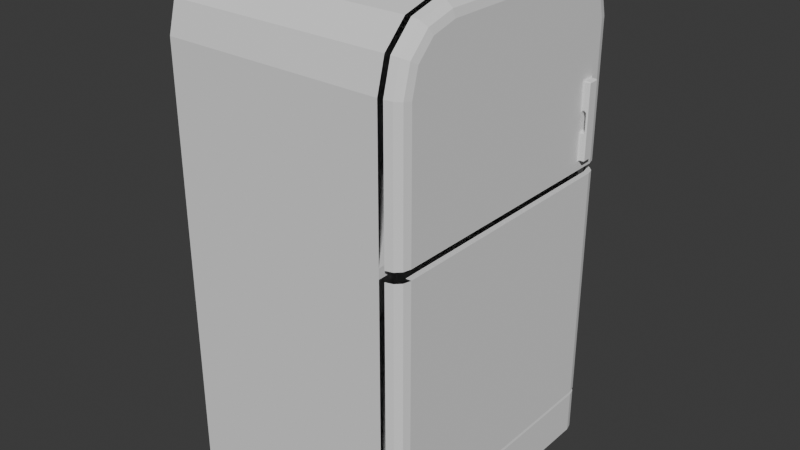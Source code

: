# Source: fridge.blend  (saved by Blender 4.2.66; exported with 4.5.12 LTS)
import bpy
from mathutils import Matrix  # noqa: F401  (used for matrix-valued properties, if any)

bpy.ops.wm.read_factory_settings(use_empty=True)
scene = bpy.context.scene
scene.name = 'Scene'

# ---- collections
col_collection = bpy.data.collections.new('Collection'); scene.collection.children.link(col_collection)

# ---- world
world_world = bpy.data.worlds.new('World'); scene.world = world_world
world_world.use_nodes = True; world_world.node_tree.nodes.clear()
_N = world_world.node_tree.nodes; _L = world_world.node_tree.links
n0 = _N.new('ShaderNodeOutputWorld'); n0.name = 'World Output'; n0.location = (300, 300)
n1 = _N.new('ShaderNodeBackground'); n1.name = 'Background'; n1.location = (10, 300)
n1.inputs[0].default_value = (0.05088, 0.05088, 0.05088, 1.0)
_L.new(n1.outputs[0], n0.inputs[0])
n0.is_active_output = True
world_world.color = (0.05088, 0.05088, 0.05088)
world_world.sun_shadow_jitter_overblur = 0.0

# ---- meshes
me_cube_001 = bpy.data.meshes.new('Cube.001')
me_cube_001.from_pydata([(0.0, 1.25, -2.211), (-0.872, 0.0, -2.211), (-0.872, 1.25, -2.211), (-0.872, -1.25, -2.211), (1.25, 0.0, -2.211), (0.0, -1.25, -2.211), (0.0, 0.0, -2.211), (1.25, 1.124, -2.211), (1.187, 1.233, -2.211), (1.233, 1.187, -2.211), (1.25, -1.124, -2.211), (1.124, -1.25, -2.211), (1.233, -1.187, -2.211), (1.187, -1.233, -2.211), (1.076, -1.25, -1.25), (1.076, -1.25, 0.02363), (1.076, -1.25, 1.25), (1.076, -1.25, 1.615), (1.076, 1.25, -1.25), (1.076, 1.25, 1.25), (1.076, 1.25, 0.02363), (1.076, 0.7168, 2.148), (1.076, -1.179, 1.881), (1.076, 1.179, 1.881), (-0.872, -1.25, 0.3328), (-0.872, 1.25, 0.3328), (0.0, -1.25, 0.3328), (0.0, 1.25, 0.3328), (-0.872, 0.0, 0.3328), (1.076, 1.25, 0.3328), (1.076, -1.25, 0.3328), (-0.872, -1.25, 0.4196), (-0.872, 1.25, 0.4196), (0.0, -1.25, 0.4196), (0.0, 1.25, 0.4196), (-0.872, 0.0, 0.4196), (1.076, 1.25, 0.4196), (1.124, 1.25, -2.211), (1.076, -1.25, -2.211), (1.076, 1.25, 1.615), (1.076, -0.7168, 2.148), (1.076, -0.9834, 2.076), (1.076, 1.25, -2.211), (1.076, 0.0, 2.148), (1.076, 0.9834, 2.076), (1.076, -1.25, 0.4196), (0.9638, -1.25, -2.211), (0.9638, 1.25, 0.3328), (0.9638, -1.25, 0.3328), (0.9638, 1.25, 0.4196), (0.9638, 1.25, -2.211), (0.9638, -1.25, 0.4196), (0.0, 0.0, 0.4196), (0.9638, 0.0, 0.3328), (0.9638, 0.0, 0.4196), (1.076, 0.0, 0.4196), (1.076, 0.0, 0.3328), (0.0, 0.0, 0.3328), (-0.872, 0.0, -1.824), (0.0, -1.25, -1.824), (-0.872, -1.25, -1.824), (-0.872, 1.25, -1.824), (0.0, 1.25, -1.824), (1.076, -1.25, -1.824), (1.076, 1.25, -1.824), (0.9638, 1.25, -1.824), (0.9638, -1.25, -1.824), (1.25, 0.0, -1.824), (1.233, 1.187, -1.824), (1.25, -1.124, -1.824), (1.187, -1.233, -1.824), (1.25, 1.124, -1.824), (1.187, 1.233, -1.824), (1.124, -1.25, -1.824), (1.233, -1.187, -1.824), (1.124, 1.25, -1.824), (0.0, 0.0, -1.824), (-0.872, 0.0, -1.25), (-0.872, -1.25, -1.25), (-0.872, -1.25, 0.4196), (-0.872, -1.25, 1.25), (-0.872, 0.0, 1.25), (-0.872, 1.25, 1.25), (0.0, 1.25, -1.25), (-0.872, 1.25, -1.25), (0.0, -1.25, 1.25), (-0.872, 1.25, 0.3328), (-0.872, 1.25, 0.02363), (0.0, 1.25, 1.25), (0.0, -1.25, -1.25), (-0.872, 0.0, 2.148), (0.0, -1.25, -1.824), (-0.872, 1.25, -1.824), (0.0, -1.25, 0.02363), (-0.872, -1.25, 0.02363), (0.0, -1.25, 0.3328), (0.0, 1.25, 0.02363), (0.0, 1.25, 0.3328), (-0.872, 0.0, 0.02363), (-0.872, 0.0, 0.3328), (0.0, 0.0, 2.148), (0.0, 0.9834, 2.076), (0.0, 0.7168, 2.148), (0.0, 1.179, 1.881), (0.0, 1.25, 1.615), (0.0, -0.9834, 2.076), (0.0, -0.7168, 2.148), (-0.872, -0.7168, 2.148), (-0.872, -0.9834, 2.076), (0.0, -1.179, 1.881), (-0.872, -1.179, 1.881), (0.0, -1.25, 1.615), (-0.872, -1.25, 1.615), (-0.872, 0.9834, 2.076), (-0.872, 0.7168, 2.148), (-0.872, 1.179, 1.881), (-0.872, 1.25, 1.615), (0.9638, -1.25, 1.25), (0.9638, -1.25, 1.615), (0.9638, 1.25, -1.25), (0.9638, 1.25, 1.25), (0.9638, 1.25, 0.02363), (0.9638, 0.7168, 2.148), (0.9638, -1.179, 1.881), (0.9638, 0.9834, 2.076), (0.9638, -1.25, -1.25), (1.076, -1.25, -1.25), (0.9638, -1.25, 0.02363), (1.076, -1.25, 0.02363), (0.9638, 1.179, 1.881), (1.076, 1.179, 1.881), (1.076, 1.25, 0.02363), (1.076, 1.25, -1.25), (1.076, -1.179, 1.881), (1.076, -1.25, 1.615), (1.076, -1.25, 1.25), (1.076, 1.25, 0.3328), (1.076, -1.25, 0.3328), (-0.872, -1.25, 0.3328), (0.9638, 1.25, 0.3328), (0.9638, -1.25, 0.3328), (-0.872, 1.25, 0.4196), (0.0, -1.25, 0.4196), (0.0, 1.25, 0.4196), (-0.872, 0.0, 0.4196), (1.076, 1.25, 1.25), (1.076, 1.25, 0.4196), (0.9638, 1.25, 0.4196), (1.076, -0.7168, 2.148), (1.076, -0.9834, 2.076), (1.076, 0.0, 2.148), (0.9638, 0.0, 2.148), (0.9638, 1.25, 1.615), (1.076, 1.25, 1.615), (0.9638, -0.7168, 2.148), (0.9638, -0.9834, 2.076), (1.076, 0.7168, 2.148), (1.076, -1.25, 0.4196), (0.9638, -1.25, 0.4196), (1.076, 0.9834, 2.076), (-0.872, 0.0, -1.824), (-0.872, -1.25, -1.824), (0.0, 1.25, -1.824), (1.076, -1.25, -1.824), (1.076, 1.25, -1.824), (0.9638, 1.25, -1.824), (0.9638, -1.25, -1.824)], [], [(60, 58, 1, 3), (59, 60, 3, 5), (61, 62, 0, 2), (6, 0, 50, 42, 37, 8, 9, 7, 4), (1, 6, 5, 3), (2, 0, 6, 1), (6, 4, 10, 12, 13, 11, 38, 46, 5), (64, 65, 165, 164), (58, 61, 2, 1), (66, 59, 5, 46), (34, 32, 141, 143), (47, 29, 136, 139), (65, 62, 162, 165), (35, 31, 79, 144), (65, 64, 42, 50), (66, 63, 163, 166), (36, 49, 147, 146), (19, 36, 146, 145), (49, 34, 143, 147), (44, 23, 130, 159), (18, 64, 164, 132), (30, 48, 140, 137), (63, 14, 126, 163), (27, 47, 139, 97), (33, 51, 158, 142), (40, 43, 150, 148), (47, 49, 36, 29), (24, 31, 35, 28), (25, 32, 34, 27), (26, 33, 31, 24), (48, 51, 33, 26), (28, 35, 32, 25), (15, 30, 137, 128), (45, 16, 135, 157), (14, 63, 38), (30, 45, 51, 48), (27, 34, 49, 47), (58, 60, 161, 160), (41, 40, 148, 149), (29, 20, 131, 136), (28, 25, 86, 99), (60, 59, 91, 161), (16, 17, 134, 135), (43, 21, 156, 150), (62, 65, 50, 0), (48, 26, 95, 140), (62, 61, 92, 162), (63, 66, 46, 38), (17, 22, 133, 134), (21, 44, 159, 156), (23, 39, 153, 130), (26, 24, 138, 95), (61, 58, 160, 92), (32, 35, 144, 141), (18, 20, 131, 132), (53, 47, 29, 56), (56, 55, 45, 30), (54, 51, 45, 55), (54, 49, 34, 52), (51, 54, 52, 33), (49, 54, 55, 36), (29, 36, 55, 56), (48, 53, 56, 30), (32, 35, 52, 34), (31, 33, 52, 35), (57, 27, 47, 53), (53, 48, 26, 57), (26, 24, 28, 57), (28, 25, 27, 57), (51, 45, 157, 158), (22, 41, 149, 133), (25, 27, 97, 86), (59, 66, 166, 91), (31, 33, 142, 79), (15, 14, 126, 128), (39, 19, 145, 153), (24, 28, 99, 138), (10, 4, 67, 69), (7, 9, 68, 71), (11, 13, 70, 73), (12, 10, 69, 74), (4, 7, 71, 67), (8, 37, 75, 72), (9, 8, 72, 68), (13, 12, 74, 70), (73, 63, 38, 11), (37, 42, 64, 75), (59, 66, 63, 73, 70, 74, 69, 67, 76), (64, 65, 62, 76, 67, 71, 68, 72, 75), (61, 62, 76, 58), (60, 58, 76, 59), (144, 81, 82, 141), (158, 117, 85, 142), (142, 85, 80, 79), (151, 100, 106, 154), (100, 90, 107, 106), (102, 114, 90, 100), (141, 82, 88, 143), (79, 80, 81, 144), (88, 82, 116, 104), (80, 85, 111, 112), (154, 106, 105, 155), (122, 102, 100, 151), (82, 81, 90, 114, 113, 115, 116), (106, 107, 108, 105), (105, 108, 110, 109), (109, 110, 112, 111), (114, 102, 101, 113), (113, 101, 103, 115), (115, 103, 104, 116), (123, 109, 111, 118), (155, 105, 109, 123), (81, 80, 112, 110, 108, 107, 90), (120, 88, 104, 152), (119, 121, 96, 83), (78, 94, 93, 89), (125, 127, 128, 126), (83, 96, 87, 84), (129, 130, 153, 152), (122, 156, 159, 124), (124, 159, 130, 129), (117, 135, 134, 118), (147, 120, 145, 146), (121, 139, 136, 131), (94, 138, 99, 98), (87, 86, 97, 96), (93, 95, 138, 94), (127, 140, 95, 93), (98, 99, 86, 87), (77, 78, 94, 98), (84, 77, 98, 87), (128, 137, 140, 127), (96, 97, 139, 121), (143, 88, 120, 147), (85, 117, 118, 111), (101, 124, 129, 103), (102, 122, 124, 101), (103, 129, 152, 104), (89, 93, 127, 125), (132, 131, 121, 119), (145, 120, 152, 153), (149, 155, 123, 133), (133, 123, 118, 134), (156, 122, 151, 150), (148, 154, 155, 149), (150, 151, 154, 148), (157, 135, 117, 158), (126, 125, 166, 163), (83, 119, 165, 162), (119, 132, 164, 165), (125, 89, 91, 166), (77, 84, 92, 160), (84, 83, 162, 92), (89, 78, 161, 91), (78, 77, 160, 161)])
_uv = me_cube_001.uv_layers.new(name='UVMap')
_uv.uv.foreach_set('vector', [0.375, 0.0, 0.375, 0.125, 0.375, 0.125, 0.375, 0.0, 0.375, 0.875, 0.375, 1.0, 0.375, 1.0, 0.375, 0.875, 0.375, 0.25, 0.375, 0.375, 0.375, 0.375, 0.375, 0.25, 0.25, 0.625, 0.25, 0.5, 0.375, 0.4714, 0.375, 0.4826, 0.0, 0.0, 0.0, 0.0, 0.0, 0.0, 0.0, 0.0, 0.375, 0.625, 0.125, 0.625, 0.25, 0.625, 0.25, 0.75, 0.125, 0.75, 0.125, 0.5, 0.25, 0.5, 0.25, 0.625, 0.125, 0.625, 0.25, 0.625, 0.375, 0.625, 0.375, 0.7374, 0.3733, 0.7437, 0.3687, 0.7483, 0.3624, 0.75, 0.3576, 0.75, 0.3464, 0.75, 0.25, 0.75, 0.375, 0.4826, 0.375, 0.4714, 0.375, 0.4714, 0.375, 0.4826, 0.375, 0.125, 0.375, 0.25, 0.375, 0.25, 0.375, 0.125, 0.375, 0.7786, 0.375, 0.875, 0.375, 0.875, 0.375, 0.7786, 0.5404, 0.375, 0.5404, 0.25, 0.5404, 0.25, 0.5404, 0.375, 0.5315, 0.4714, 0.5315, 0.4826, 0.5315, 0.4826, 0.5315, 0.4714, 0.375, 0.4714, 0.375, 0.375, 0.375, 0.375, 0.375, 0.4714, 0.5404, 0.125, 0.5404, 0.0, 0.5404, 0.0, 0.5404, 0.125, 0.375, 0.4714, 0.375, 0.4826, 0.375, 0.4826, 0.375, 0.4714, 0.375, 0.7786, 0.375, 0.7674, 0.375, 0.7674, 0.375, 0.7786, 0.5404, 0.4826, 0.5404, 0.4714, 0.5404, 0.4714, 0.5404, 0.4826, 0.0, 0.0, 0.0, 0.0, 0.0, 0.0, 0.0, 0.0, 0.5404, 0.4714, 0.5404, 0.375, 0.5404, 0.375, 0.5404, 0.4714, 0.0, 0.0, 0.0, 0.0, 0.0, 0.0, 0.0, 0.0, 0.0, 0.0, 0.0, 0.0, 0.0, 0.0, 0.0, 0.0, 0.5315, 0.7674, 0.5315, 0.7786, 0.5315, 0.7786, 0.5315, 0.7674, 0.375, 0.7674, 0.375, 0.7674, 0.375, 0.7674, 0.375, 0.7674, 0.5315, 0.375, 0.5315, 0.4714, 0.5315, 0.4714, 0.5315, 0.375, 0.5404, 0.875, 0.5404, 0.7786, 0.5404, 0.7786, 0.5404, 0.875, 0.0, 0.0, 0.0, 0.0, 0.0, 0.0, 0.0, 0.0, 0.5315, 0.4714, 0.5404, 0.4714, 0.5404, 0.4826, 0.5315, 0.4826, 0.5315, 0.0, 0.5404, 0.0, 0.5404, 0.125, 0.5315, 0.125, 0.5315, 0.25, 0.5404, 0.25, 0.5404, 0.375, 0.5315, 0.375, 0.5315, 0.875, 0.5404, 0.875, 0.5404, 1.0, 0.5315, 1.0, 0.5315, 0.7786, 0.5404, 0.7786, 0.5404, 0.875, 0.5315, 0.875, 0.5315, 0.125, 0.5404, 0.125, 0.5404, 0.25, 0.5315, 0.25, 0.0, 0.0, 0.0, 0.0, 0.0, 0.0, 0.0, 0.0, 0.0, 0.0, 0.0, 0.0, 0.0, 0.0, 0.0, 0.0, 0.375, 0.7674, 0.375, 0.7674, 0.375, 0.7674, 0.5315, 0.7674, 0.5404, 0.7674, 0.5404, 0.7786, 0.5315, 0.7786, 0.5315, 0.375, 0.5404, 0.375, 0.5404, 0.4714, 0.5315, 0.4714, 0.375, 0.125, 0.375, 0.0, 0.375, 0.0, 0.375, 0.125, 0.0, 0.0, 0.0, 0.0, 0.0, 0.0, 0.0, 0.0, 0.0, 0.0, 0.0, 0.0, 0.0, 0.0, 0.0, 0.0, 0.5315, 0.125, 0.5315, 0.25, 0.5315, 0.25, 0.5315, 0.125, 0.375, 1.0, 0.375, 0.875, 0.375, 0.875, 0.375, 1.0, 0.0, 0.0, 0.0, 0.0, 0.0, 0.0, 0.0, 0.0, 0.0, 0.0, 0.0, 0.0, 0.0, 0.0, 0.0, 0.0, 0.375, 0.375, 0.375, 0.4714, 0.375, 0.4714, 0.375, 0.375, 0.5315, 0.7786, 0.5315, 0.875, 0.5315, 0.875, 0.5315, 0.7786, 0.375, 0.375, 0.375, 0.25, 0.375, 0.25, 0.375, 0.375, 0.375, 0.7674, 0.375, 0.7786, 0.375, 0.7786, 0.375, 0.7674, 0.0, 0.0, 0.0, 0.0, 0.0, 0.0, 0.0, 0.0, 0.0, 0.0, 0.0, 0.0, 0.0, 0.0, 0.0, 0.0, 0.0, 0.0, 0.0, 0.0, 0.0, 0.0, 0.0, 0.0, 0.5315, 0.875, 0.5315, 1.0, 0.5315, 1.0, 0.5315, 0.875, 0.375, 0.25, 0.375, 0.125, 0.375, 0.125, 0.375, 0.25, 0.5404, 0.25, 0.5404, 0.125, 0.5404, 0.125, 0.5404, 0.25, 0.0, 0.0, 0.0, 0.0, 0.0, 0.0, 0.0, 0.0, 0.0, 0.0, 0.0, 0.0, 0.0, 0.0, 0.0, 0.0, 0.0, 0.0, 0.5404, 0.625, 0.5404, 0.7674, 0.0, 0.0, 0.0, 0.0, 0.0, 0.0, 0.0, 0.0, 0.0, 0.0, 0.0, 0.0, 0.0, 0.0, 0.0, 0.0, 0.0, 0.0, 0.0, 0.0, 0.0, 0.0, 0.0, 0.0, 0.0, 0.0, 0.0, 0.0, 0.0, 0.0, 0.0, 0.0, 0.0, 0.0, 0.0, 0.0, 0.5404, 0.4826, 0.5404, 0.625, 0.0, 0.0, 0.0, 0.0, 0.0, 0.0, 0.0, 0.0, 0.0, 0.0, 0.0, 0.0, 0.0, 0.0, 0.0, 0.0, 0.0, 0.0, 0.0, 0.0, 0.0, 0.0, 0.0, 0.0, 0.0, 0.0, 0.0, 0.0, 0.0, 0.0, 0.0, 0.0, 0.0, 0.0, 0.0, 0.0, 0.0, 0.0, 0.0, 0.0, 0.0, 0.0, 0.0, 0.0, 0.0, 0.0, 0.0, 0.0, 0.0, 0.0, 0.0, 0.0, 0.0, 0.0, 0.0, 0.0, 0.0, 0.0, 0.5404, 0.7786, 0.5404, 0.7674, 0.5404, 0.7674, 0.5404, 0.7786, 0.0, 0.0, 0.0, 0.0, 0.0, 0.0, 0.0, 0.0, 0.5315, 0.25, 0.5315, 0.375, 0.5315, 0.375, 0.5315, 0.25, 0.375, 0.875, 0.375, 0.7786, 0.375, 0.7786, 0.375, 0.875, 0.5404, 1.0, 0.5404, 0.875, 0.5404, 0.875, 0.5404, 1.0, 0.0, 0.0, 0.0, 0.0, 0.0, 0.0, 0.0, 0.0, 0.0, 0.0, 0.0, 0.0, 0.0, 0.0, 0.0, 0.0, 0.5315, 0.0, 0.5315, 0.125, 0.5315, 0.125, 0.5315, 0.0, 0.375, 0.7374, 0.375, 0.625, 0.375, 0.625, 0.375, 0.7374, 0.0, 0.0, 0.0, 0.0, 0.0, 0.0, 0.0, 0.0, 0.3624, 0.75, 0.3687, 0.7483, 0.3687, 0.7483, 0.3624, 0.75, 0.3733, 0.7437, 0.375, 0.7374, 0.375, 0.7374, 0.3733, 0.7437, 0.375, 0.625, 0.0, 0.0, 0.0, 0.0, 0.375, 0.625, 0.0, 0.0, 0.0, 0.0, 0.0, 0.0, 0.0, 0.0, 0.0, 0.0, 0.0, 0.0, 0.0, 0.0, 0.0, 0.0, 0.3687, 0.7483, 0.3733, 0.7437, 0.3733, 0.7437, 0.3687, 0.7483, 0.0, 0.0, 0.0, 0.0, 0.0, 0.0, 0.0, 0.0, 0.0, 0.0, 0.375, 0.4826, 0.375, 0.4826, 0.0, 0.0, 0.0, 0.0, 0.0, 0.0, 0.0, 0.0, 0.0, 0.0, 0.0, 0.0, 0.0, 0.0, 0.0, 0.0, 0.0, 0.0, 0.0, 0.0, 0.0, 0.0, 0.0, 0.0, 0.0, 0.0, 0.0, 0.0, 0.0, 0.0, 0.0, 0.0, 0.0, 0.0, 0.0, 0.0, 0.0, 0.0, 0.0, 0.0, 0.0, 0.0, 0.0, 0.0, 0.0, 0.0, 0.0, 0.0, 0.0, 0.0, 0.0, 0.0, 0.0, 0.0, 0.5404, 0.125, 0.625, 0.125, 0.625, 0.25, 0.5404, 0.25, 0.5404, 0.7786, 0.625, 0.7786, 0.625, 0.875, 0.5404, 0.875, 0.5404, 0.875, 0.625, 0.875, 0.625, 1.0, 0.5404, 1.0, 0.6536, 0.625, 0.75, 0.625, 0.75, 0.6967, 0.6536, 0.6967, 0.75, 0.625, 0.875, 0.625, 0.875, 0.6967, 0.75, 0.6967, 0.75, 0.5533, 0.875, 0.5533, 0.875, 0.625, 0.75, 0.625, 0.5404, 0.25, 0.625, 0.25, 0.625, 0.375, 0.5404, 0.375, 0.5404, 0.0, 0.625, 0.0, 0.625, 0.125, 0.5404, 0.125, 0.625, 0.375, 0.625, 0.25, 0.625, 0.25, 0.625, 0.375, 0.625, 1.0, 0.625, 0.875, 0.625, 0.875, 0.625, 1.0, 0.6536, 0.6967, 0.75, 0.6967, 0.75, 0.75, 0.6536, 0.75, 0.6536, 0.5533, 0.75, 0.5533, 0.75, 0.625, 0.6536, 0.625, 0.625, 0.25, 0.625, 0.125, 0.625, 0.125, 0.625, 0.1967, 0.625, 0.2233, 0.625, 0.2429, 0.625, 0.25, 0.75, 0.6967, 0.875, 0.6967, 0.875, 0.75, 0.75, 0.75, 0.625, 0.875, 0.625, 1.0, 0.625, 1.0, 0.625, 0.875, 0.625, 0.875, 0.625, 1.0, 0.625, 1.0, 0.625, 0.875, 0.875, 0.5533, 0.75, 0.5533, 0.75, 0.5, 0.875, 0.5, 0.625, 0.25, 0.625, 0.375, 0.625, 0.375, 0.625, 0.25, 0.625, 0.25, 0.625, 0.375, 0.625, 0.375, 0.625, 0.25, 0.625, 0.7786, 0.625, 0.875, 0.625, 0.875, 0.625, 0.7786, 0.625, 0.7786, 0.625, 0.875, 0.625, 0.875, 0.625, 0.7786, 0.625, 0.125, 0.625, 0.0, 0.625, 0.0, 0.625, 0.007144, 0.625, 0.02666, 0.625, 0.05332, 0.625, 0.125, 0.625, 0.4714, 0.625, 0.375, 0.625, 0.375, 0.625, 0.4714, 0.0, 0.0, 0.0, 0.0, 0.0, 0.0, 0.0, 0.0, 0.0, 0.0, 0.0, 0.0, 0.0, 0.0, 0.0, 0.0, 0.0, 0.0, 0.0, 0.0, 0.0, 0.0, 0.0, 0.0, 0.0, 0.0, 0.0, 0.0, 0.0, 0.0, 0.0, 0.0, 0.625, 0.4714, 0.625, 0.4826, 0.625, 0.4826, 0.625, 0.4714, 0.6536, 0.5533, 0.6424, 0.5533, 0.6424, 0.5, 0.6536, 0.5, 0.625, 0.4714, 0.625, 0.4826, 0.625, 0.4826, 0.625, 0.4714, 0.625, 0.7786, 0.625, 0.7674, 0.625, 0.7674, 0.625, 0.7786, 0.5404, 0.4714, 0.625, 0.4714, 0.625, 0.4826, 0.5404, 0.4826, 0.5, 0.4714, 0.5315, 0.4714, 0.5315, 0.4826, 0.5, 0.4826, 0.5, 0.0, 0.5315, 0.0, 0.5315, 0.125, 0.5, 0.125, 0.5, 0.25, 0.5315, 0.25, 0.5315, 0.375, 0.5, 0.375, 0.5, 0.875, 0.5315, 0.875, 0.5315, 1.0, 0.5, 1.0, 0.5, 0.7786, 0.5315, 0.7786, 0.5315, 0.875, 0.5, 0.875, 0.5, 0.125, 0.5315, 0.125, 0.5315, 0.25, 0.5, 0.25, 0.375, 0.125, 0.0, 0.0, 0.5, 0.0, 0.5, 0.125, 0.0, 0.0, 0.375, 0.125, 0.5, 0.125, 0.0, 0.0, 0.5, 0.7674, 0.5315, 0.7674, 0.5315, 0.7786, 0.5, 0.7786, 0.5, 0.375, 0.5315, 0.375, 0.5315, 0.4714, 0.5, 0.4714, 0.5404, 0.375, 0.625, 0.375, 0.625, 0.4714, 0.5404, 0.4714, 0.625, 0.875, 0.625, 0.7786, 0.625, 0.7786, 0.625, 0.875, 0.625, 0.375, 0.625, 0.4714, 0.625, 0.4714, 0.625, 0.375, 0.75, 0.5533, 0.6536, 0.5533, 0.6536, 0.5, 0.75, 0.5, 0.625, 0.375, 0.625, 0.4714, 0.625, 0.4714, 0.625, 0.375, 0.0, 0.0, 0.0, 0.0, 0.0, 0.0, 0.0, 0.0, 0.0, 0.0, 0.0, 0.0, 0.0, 0.0, 0.0, 0.0, 0.625, 0.4826, 0.625, 0.4714, 0.625, 0.4714, 0.625, 0.4826, 0.625, 0.7674, 0.625, 0.7786, 0.625, 0.7786, 0.625, 0.7674, 0.625, 0.7674, 0.625, 0.7786, 0.625, 0.7786, 0.625, 0.7674, 0.6424, 0.5533, 0.6536, 0.5533, 0.6536, 0.625, 0.6424, 0.625, 0.6424, 0.6967, 0.6536, 0.6967, 0.6536, 0.75, 0.6424, 0.75, 0.6424, 0.625, 0.6536, 0.625, 0.6536, 0.6967, 0.6424, 0.6967, 0.5404, 0.7674, 0.625, 0.7674, 0.625, 0.7786, 0.5404, 0.7786, 0.375, 0.7674, 0.375, 0.7786, 0.375, 0.7786, 0.375, 0.7674, 0.375, 0.375, 0.375, 0.4714, 0.375, 0.4714, 0.375, 0.375, 0.375, 0.4714, 0.375, 0.4826, 0.375, 0.4826, 0.375, 0.4714, 0.375, 0.7786, 0.375, 0.875, 0.375, 0.875, 0.375, 0.7786, 0.375, 0.125, 0.375, 0.25, 0.375, 0.25, 0.375, 0.125, 0.375, 0.25, 0.375, 0.375, 0.375, 0.375, 0.375, 0.25, 0.375, 0.875, 0.375, 1.0, 0.375, 1.0, 0.375, 0.875, 0.375, 0.0, 0.375, 0.125, 0.375, 0.125, 0.375, 0.0])
me_cube_001.update()
me_cube_002 = bpy.data.meshes.new('Cube.002')
me_cube_002.from_pydata([(1.25, 0.0, 1.25), (1.25, -1.124, 1.25), (1.124, -1.25, 1.25), (1.233, -1.187, 1.25), (1.187, -1.233, 1.25), (1.25, 1.124, 1.25), (1.187, 1.233, 1.25), (1.233, 1.187, 1.25), (1.25, 0.0, 2.022), (1.124, 0.0, 2.148), (1.233, 0.0, 2.085), (1.187, 0.0, 2.131), (1.25, -0.7003, 2.022), (1.233, -0.7085, 2.085), (1.187, -0.7146, 2.131), (1.25, -1.124, 1.598), (1.233, -1.187, 1.606), (1.187, -1.233, 1.612), (1.25, -0.9184, 1.964), (1.124, -0.9834, 2.076), (1.233, -0.9509, 2.02), (1.187, -0.9747, 2.061), (1.25, -1.066, 1.816), (1.233, -1.122, 1.849), (1.187, -1.163, 1.872), (1.25, 1.124, 1.598), (1.233, 1.187, 1.606), (1.187, 1.233, 1.612), (1.25, 0.7003, 2.022), (1.124, 0.7168, 2.148), (1.233, 0.7085, 2.085), (1.187, 0.7146, 2.131), (1.25, 1.066, 1.816), (1.233, 1.122, 1.849), (1.187, 1.163, 1.872), (1.25, 0.9184, 1.964), (1.124, 0.9834, 2.076), (1.233, 0.9509, 2.02), (1.187, 0.9747, 2.061), (1.233, 1.187, 0.4196), (1.187, 1.233, 0.4196), (1.187, -1.233, 0.4196), (1.233, -1.187, 0.4196), (1.25, -1.124, 0.4196), (1.25, 0.0, 0.4196), (1.25, 1.124, 0.4196), (1.124, -1.25, 0.4196), (1.124, 1.25, 0.4196), (1.124, 1.25, 1.25), (1.124, 0.9834, 2.076), (1.124, 0.7168, 2.148), (1.124, 1.179, 1.881), (1.124, 1.25, 1.615), (1.124, -0.7168, 2.148), (1.124, -1.179, 1.881), (1.124, -1.25, 1.615), (1.201, 0.0, 0.4196), (1.201, 1.124, 0.4196), (1.185, 1.187, 0.4196), (1.139, 1.233, 0.4196), (1.201, -1.124, 0.4196), (1.25, 0.5622, 1.25), (1.25, 0.5622, 0.4196), (1.201, 0.5622, 0.4196), (1.25, 0.8433, 1.25), (1.25, 0.8433, 0.4196), (1.201, 0.8433, 0.4196), (1.233, 1.187, 0.8348), (1.187, 1.233, 0.8348), (1.187, -1.233, 0.8348), (1.233, -1.187, 0.8348), (1.25, -1.124, 0.8348), (1.25, 0.0, 0.8348), (1.25, 1.124, 0.8348), (1.124, -1.25, 0.8348), (1.124, 1.25, 0.8348), (1.25, 0.5622, 0.8348), (1.25, 0.8433, 0.8348), (1.259, 1.039, 0.9292), (1.259, 1.03, 0.9202), (1.25, 1.048, 0.9111), (1.259, 1.039, 1.156), (1.25, 1.048, 1.174), (1.259, 1.03, 1.165), (1.259, 0.9378, 1.165), (1.25, 0.9197, 1.174), (1.259, 0.9287, 1.156), (1.259, 0.9378, 0.9202), (1.259, 0.9287, 0.9292), (1.25, 0.9197, 0.9111), (1.259, 1.039, 0.514), (1.259, 1.03, 0.505), (1.25, 1.048, 0.4959), (1.259, 1.039, 0.7403), (1.25, 1.048, 0.7584), (1.259, 1.03, 0.7494), (1.259, 0.9378, 0.7494), (1.25, 0.9197, 0.7584), (1.259, 0.9287, 0.7403), (1.259, 0.9378, 0.505), (1.259, 0.9287, 0.514), (1.25, 0.9197, 0.4959), (1.294, 1.039, 1.156), (1.276, 1.039, 1.156), (1.276, 1.03, 1.165), (1.294, 1.03, 1.165), (1.294, 1.039, 0.9292), (1.294, 1.039, 0.9111), (1.285, 1.03, 0.9111), (1.276, 1.03, 0.9202), (1.276, 1.039, 0.9292), (1.285, 0.9378, 0.9111), (1.294, 0.9287, 0.9111), (1.294, 0.9287, 0.9292), (1.276, 0.9287, 0.9292), (1.276, 0.9378, 0.9202), (1.294, 0.9378, 1.165), (1.276, 0.9378, 1.165), (1.276, 0.9287, 1.156), (1.294, 0.9287, 1.156), (1.294, 1.039, 0.7403), (1.276, 1.039, 0.7403), (1.276, 1.03, 0.7494), (1.285, 1.03, 0.7584), (1.294, 1.039, 0.7584), (1.294, 1.039, 0.514), (1.294, 1.03, 0.505), (1.276, 1.03, 0.505), (1.276, 1.039, 0.514), (1.294, 0.9378, 0.505), (1.294, 0.9287, 0.514), (1.276, 0.9287, 0.514), (1.276, 0.9378, 0.505), (1.285, 0.9378, 0.7584), (1.276, 0.9378, 0.7494), (1.276, 0.9287, 0.7403), (1.294, 0.9287, 0.7403), (1.294, 0.9287, 0.7584), (1.295, 1.039, 1.156), (1.295, 1.03, 1.165), (1.305, 1.03, 1.156), (1.295, 1.039, 0.9292), (1.305, 1.03, 0.9292), (1.305, 1.03, 0.9111), (1.295, 1.039, 0.9111), (1.305, 0.9378, 0.9111), (1.305, 0.9378, 0.9292), (1.295, 0.9287, 0.9292), (1.295, 0.9287, 0.9111), (1.295, 0.9378, 1.165), (1.295, 0.9287, 1.156), (1.305, 0.9378, 1.156), (1.295, 1.039, 0.7403), (1.295, 1.039, 0.7584), (1.305, 1.03, 0.7584), (1.305, 1.03, 0.7403), (1.295, 1.039, 0.514), (1.305, 1.03, 0.514), (1.295, 1.03, 0.505), (1.295, 0.9378, 0.505), (1.305, 0.9378, 0.514), (1.295, 0.9287, 0.514), (1.305, 0.9378, 0.7584), (1.295, 0.9287, 0.7584), (1.295, 0.9287, 0.7403), (1.305, 0.9378, 0.7403)], [], [(76, 61, 0, 72), (0, 61, 64, 5, 25, 32, 35, 28, 8), (72, 0, 1, 71), (29, 36, 49, 50), (1, 0, 8, 12, 18, 22, 15), (28, 35, 37, 30), (30, 37, 38, 31), (31, 38, 36, 29), (35, 32, 33, 37), (37, 33, 34, 38), (38, 34, 51, 36), (32, 25, 26, 33), (33, 26, 27, 34), (34, 27, 52, 51), (18, 12, 13, 20), (20, 13, 14, 21), (21, 14, 53, 19), (22, 18, 20, 23), (23, 20, 21, 24), (24, 21, 19, 54), (15, 22, 23, 16), (16, 23, 24, 17), (17, 24, 54, 55), (55, 2, 4, 17), (17, 4, 3, 16), (16, 3, 1, 15), (9, 53, 14, 11), (11, 14, 13, 10), (10, 13, 12, 8), (8, 28, 30, 10), (10, 30, 31, 11), (11, 31, 29, 9), (48, 52, 27, 6), (6, 27, 26, 7), (7, 26, 25, 5), (9, 29, 50), (40, 39, 58, 59), (73, 45, 39, 67), (67, 39, 40, 68), (68, 40, 47, 75), (74, 46, 41, 69), (69, 41, 42, 70), (70, 42, 43, 71), (44, 43, 60, 56), (39, 45, 57, 58), (40, 59, 47), (62, 44, 56, 63), (36, 51, 49), (65, 62, 63, 66), (77, 64, 61, 76), (83, 84, 117, 104), (45, 65, 66, 57), (90, 93, 121, 128), (65, 77, 76, 62), (3, 70, 71, 1), (4, 69, 70, 3), (2, 74, 69, 4), (6, 68, 75, 48), (7, 67, 68, 6), (5, 73, 67, 7), (44, 72, 71, 43), (62, 76, 72, 44), (87, 79, 109, 115), (64, 77, 89, 85), (86, 88, 114, 118), (73, 5, 82, 80), (99, 91, 127, 132), (98, 100, 131, 135), (106, 102, 138, 141), (45, 73, 94, 92), (142, 140, 151, 146), (105, 116, 149, 139), (73, 77, 97, 94), (65, 45, 92, 101), (5, 64, 85, 82), (77, 65, 101, 97), (77, 73, 80, 89), (95, 96, 134, 122), (162, 154, 143, 145), (136, 130, 161, 164), (137, 163, 148, 112), (157, 155, 165, 160), (125, 120, 152, 156), (129, 126, 158, 159), (123, 133, 111, 108), (119, 113, 147, 150), (153, 124, 107, 144), (78, 79, 80), (81, 82, 83), (84, 85, 86), (87, 88, 89), (90, 91, 92), (93, 94, 95), (96, 97, 98), (99, 100, 101), (102, 103, 104, 105), (106, 107, 108, 109, 110), (111, 112, 113, 114, 115), (116, 117, 118, 119), (120, 121, 122, 123, 124), (125, 126, 127, 128), (129, 130, 131, 132), (133, 134, 135, 136, 137), (138, 139, 140), (141, 142, 143, 144), (145, 146, 147, 148), (149, 150, 151), (152, 153, 154, 155), (156, 157, 158), (159, 160, 161), (162, 163, 164, 165), (81, 78, 80, 82), (79, 87, 89, 80), (82, 85, 84, 83), (85, 89, 88, 86), (93, 90, 92, 94), (91, 99, 101, 92), (94, 97, 96, 95), (97, 101, 100, 98), (102, 106, 110, 103), (108, 111, 115, 109), (104, 117, 116, 105), (118, 114, 113, 119), (120, 125, 128, 121), (126, 129, 132, 127), (122, 134, 133, 123), (135, 131, 130, 136), (87, 115, 114, 88), (117, 84, 86, 118), (78, 110, 109, 79), (98, 135, 134, 96), (121, 93, 95, 122), (127, 91, 90, 128), (103, 81, 83, 104), (99, 132, 131, 100), (140, 142, 141, 138), (142, 146, 145, 143), (139, 149, 151, 140), (150, 147, 146, 151), (155, 157, 156, 152), (157, 160, 159, 158), (154, 162, 165, 155), (164, 161, 160, 165), (105, 139, 138, 102), (144, 107, 106, 141), (129, 159, 161, 130), (163, 137, 136, 164), (125, 156, 158, 126), (112, 148, 147, 113), (149, 116, 119, 150), (152, 120, 124, 153), (111, 133, 137, 112), (162, 145, 148, 163), (153, 144, 143, 154), (123, 108, 107, 124), (78, 81, 103, 110)])
_uv = me_cube_002.uv_layers.new(name='UVMap')
_uv.uv.foreach_set('vector', [0.5827, 0.5688, 0.625, 0.5688, 0.625, 0.625, 0.5827, 0.625, 0.625, 0.625, 0.625, 0.5688, 0.625, 0.5407, 0.625, 0.5126, 0.625, 0.5126, 0.625, 0.5184, 0.625, 0.5332, 0.625, 0.555, 0.625, 0.625, 0.5827, 0.625, 0.625, 0.625, 0.625, 0.7374, 0.5827, 0.7374, 0.6376, 0.5533, 0.6376, 0.5, 0.6376, 0.5, 0.6376, 0.5533, 0.625, 0.7374, 0.625, 0.625, 0.625, 0.625, 0.625, 0.695, 0.625, 0.7168, 0.625, 0.7316, 0.625, 0.7374, 0.625, 0.555, 0.625, 0.5332, 0.625, 0.5299, 0.625, 0.5541, 0.625, 0.5541, 0.625, 0.5299, 0.625, 0.5271, 0.625, 0.5531, 0.625, 0.5529, 0.625, 0.5009, 0.6376, 0.5, 0.6376, 0.5533, 0.625, 0.5332, 0.625, 0.5184, 0.625, 0.5128, 0.625, 0.5299, 0.625, 0.5299, 0.625, 0.5128, 0.625, 0.5075, 0.625, 0.5263, 0.625, 0.5, 0.625, 0.5, 0.625, 0.4874, 0.625, 0.4874, 0.625, 0.5184, 0.625, 0.5126, 0.625, 0.5063, 0.625, 0.5128, 0.625, 0.5128, 0.625, 0.5063, 0.625, 0.5001, 0.625, 0.507, 0.625, 0.5, 0.625, 0.5, 0.625, 0.4874, 0.625, 0.4874, 0.625, 0.7168, 0.625, 0.695, 0.625, 0.6959, 0.625, 0.7201, 0.625, 0.7201, 0.625, 0.6959, 0.625, 0.6969, 0.625, 0.7229, 0.625, 0.7491, 0.625, 0.6971, 0.6376, 0.6967, 0.6376, 0.75, 0.625, 0.7316, 0.625, 0.7168, 0.625, 0.7201, 0.625, 0.7372, 0.625, 0.7372, 0.625, 0.7201, 0.625, 0.7237, 0.625, 0.7425, 0.625, 0.75, 0.625, 0.75, 0.625, 0.7626, 0.625, 0.7626, 0.625, 0.7374, 0.625, 0.7316, 0.625, 0.7372, 0.625, 0.7437, 0.625, 0.7437, 0.625, 0.7372, 0.625, 0.743, 0.625, 0.7499, 0.625, 0.75, 0.625, 0.75, 0.625, 0.7626, 0.625, 0.7626, 0.625, 0.7626, 0.625, 0.7626, 0.625, 0.7563, 0.625, 0.7563, 0.625, 0.7563, 0.625, 0.7563, 0.625, 0.7437, 0.625, 0.7437, 0.625, 0.7437, 0.625, 0.7437, 0.625, 0.7374, 0.625, 0.7374, 0.6376, 0.625, 0.6376, 0.6967, 0.6313, 0.6965, 0.6313, 0.625, 0.6313, 0.625, 0.6313, 0.6965, 0.625, 0.6959, 0.625, 0.625, 0.625, 0.625, 0.625, 0.6959, 0.625, 0.695, 0.625, 0.625, 0.625, 0.625, 0.625, 0.555, 0.625, 0.5541, 0.625, 0.625, 0.625, 0.625, 0.625, 0.5541, 0.6313, 0.5535, 0.6313, 0.625, 0.6313, 0.625, 0.6313, 0.5535, 0.6376, 0.5533, 0.6376, 0.625, 0.625, 0.4874, 0.625, 0.4874, 0.625, 0.4937, 0.625, 0.4937, 0.625, 0.4937, 0.625, 0.4937, 0.625, 0.5063, 0.625, 0.5063, 0.625, 0.5063, 0.625, 0.5063, 0.625, 0.5126, 0.625, 0.5126, 0.6376, 0.625, 0.6376, 0.5533, 0.6376, 0.5533, 0.5404, 0.4937, 0.5404, 0.5063, 0.5404, 0.5063, 0.5404, 0.4937, 0.5827, 0.5126, 0.5404, 0.5126, 0.5404, 0.5063, 0.5827, 0.5063, 0.5827, 0.5063, 0.5404, 0.5063, 0.5404, 0.4937, 0.5827, 0.4937, 0.5827, 0.4937, 0.5404, 0.4937, 0.5404, 0.4874, 0.5827, 0.4874, 0.5827, 0.7626, 0.5404, 0.7626, 0.5404, 0.7563, 0.5827, 0.7563, 0.5827, 0.7563, 0.5404, 0.7563, 0.5404, 0.7437, 0.5827, 0.7437, 0.5827, 0.7437, 0.5404, 0.7437, 0.5404, 0.7374, 0.5827, 0.7374, 0.5404, 0.625, 0.5404, 0.7374, 0.5404, 0.7374, 0.5404, 0.625, 0.5404, 0.5063, 0.5404, 0.5126, 0.5404, 0.5126, 0.5404, 0.5063, 0.5404, 0.4937, 0.5404, 0.4937, 0.0, 0.0, 0.5404, 0.5688, 0.5404, 0.625, 0.5404, 0.625, 0.5404, 0.5688, 0.625, 0.4874, 0.625, 0.4874, 0.625, 0.4874, 0.5404, 0.5407, 0.5404, 0.5688, 0.5404, 0.5688, 0.5404, 0.5407, 0.5827, 0.5407, 0.625, 0.5407, 0.625, 0.5688, 0.5827, 0.5688, 0.6163, 0.522, 0.6163, 0.5312, 0.6163, 0.5312, 0.6163, 0.522, 0.5404, 0.5126, 0.5404, 0.5407, 0.5404, 0.5407, 0.5404, 0.5126, 0.55, 0.5211, 0.573, 0.5211, 0.573, 0.5211, 0.55, 0.5211, 0.5404, 0.5407, 0.5827, 0.5407, 0.5827, 0.5688, 0.5404, 0.5688, 0.625, 0.7437, 0.5827, 0.7437, 0.5827, 0.7374, 0.625, 0.7374, 0.625, 0.7563, 0.5827, 0.7563, 0.5827, 0.7437, 0.625, 0.7437, 0.625, 0.7626, 0.5827, 0.7626, 0.5827, 0.7563, 0.625, 0.7563, 0.625, 0.4937, 0.5827, 0.4937, 0.5827, 0.4874, 0.625, 0.4874, 0.625, 0.5063, 0.5827, 0.5063, 0.5827, 0.4937, 0.625, 0.4937, 0.625, 0.5126, 0.5827, 0.5126, 0.5827, 0.5063, 0.625, 0.5063, 0.5404, 0.625, 0.5827, 0.625, 0.5827, 0.7374, 0.5404, 0.7374, 0.5404, 0.5688, 0.5827, 0.5688, 0.5827, 0.625, 0.5404, 0.625, 0.5914, 0.5312, 0.5914, 0.522, 0.5914, 0.522, 0.5914, 0.5312, 0.625, 0.5407, 0.5827, 0.5407, 0.5905, 0.533, 0.6172, 0.533, 0.6154, 0.5321, 0.5923, 0.5321, 0.5923, 0.5321, 0.6154, 0.5321, 0.5827, 0.5126, 0.625, 0.5126, 0.6172, 0.5202, 0.5905, 0.5202, 0.5491, 0.5312, 0.5491, 0.522, 0.5491, 0.522, 0.5491, 0.5312, 0.573, 0.5321, 0.55, 0.5321, 0.55, 0.5321, 0.573, 0.5321, 0.5923, 0.5211, 0.6154, 0.5211, 0.6154, 0.5211, 0.5923, 0.5211, 0.5404, 0.5126, 0.5827, 0.5126, 0.5749, 0.5202, 0.5481, 0.5202, 0.5923, 0.522, 0.6154, 0.522, 0.6154, 0.5312, 0.5923, 0.5312, 0.6163, 0.522, 0.6163, 0.5312, 0.6163, 0.5312, 0.6163, 0.522, 0.5827, 0.5126, 0.5827, 0.5407, 0.5749, 0.533, 0.5749, 0.5202, 0.5404, 0.5407, 0.5404, 0.5126, 0.5481, 0.5202, 0.5481, 0.533, 0.625, 0.5126, 0.625, 0.5407, 0.6172, 0.533, 0.6172, 0.5202, 0.5827, 0.5407, 0.5404, 0.5407, 0.5481, 0.533, 0.5749, 0.533, 0.5827, 0.5407, 0.5827, 0.5126, 0.5905, 0.5202, 0.5905, 0.533, 0.574, 0.522, 0.574, 0.5312, 0.574, 0.5312, 0.574, 0.522, 0.5749, 0.5312, 0.5749, 0.522, 0.5905, 0.522, 0.5905, 0.5312, 0.573, 0.5321, 0.55, 0.5321, 0.55, 0.5321, 0.573, 0.5321, 0.5749, 0.5321, 0.5749, 0.5321, 0.5905, 0.5321, 0.5905, 0.5321, 0.55, 0.522, 0.573, 0.522, 0.573, 0.5312, 0.55, 0.5312, 0.55, 0.5211, 0.573, 0.5211, 0.573, 0.5211, 0.55, 0.5211, 0.5491, 0.5312, 0.5491, 0.522, 0.5491, 0.522, 0.5491, 0.5312, 0.5749, 0.522, 0.5749, 0.5312, 0.5905, 0.5312, 0.5905, 0.522, 0.6154, 0.5321, 0.5923, 0.5321, 0.5923, 0.5321, 0.6154, 0.5321, 0.5749, 0.5211, 0.5749, 0.5211, 0.5905, 0.5211, 0.5905, 0.5211, 0.5923, 0.5211, 0.5914, 0.522, 0.5905, 0.5202, 0.6154, 0.5211, 0.6172, 0.5202, 0.6163, 0.522, 0.6163, 0.5312, 0.6172, 0.533, 0.6154, 0.5321, 0.5914, 0.5312, 0.5923, 0.5321, 0.5905, 0.533, 0.55, 0.5211, 0.5491, 0.522, 0.5481, 0.5202, 0.573, 0.5211, 0.5749, 0.5202, 0.574, 0.522, 0.574, 0.5312, 0.5749, 0.533, 0.573, 0.5321, 0.5491, 0.5312, 0.55, 0.5321, 0.5481, 0.533, 0.6154, 0.5211, 0.6154, 0.5211, 0.6163, 0.522, 0.6163, 0.522, 0.5923, 0.5211, 0.5905, 0.5211, 0.5905, 0.522, 0.5914, 0.522, 0.5923, 0.5211, 0.5905, 0.5312, 0.5905, 0.5321, 0.5923, 0.5321, 0.5923, 0.5321, 0.5914, 0.5312, 0.6163, 0.5312, 0.6163, 0.5312, 0.6154, 0.5321, 0.6154, 0.5321, 0.573, 0.5211, 0.573, 0.5211, 0.574, 0.522, 0.5749, 0.522, 0.5749, 0.5211, 0.55, 0.5211, 0.5491, 0.522, 0.5491, 0.522, 0.55, 0.5211, 0.5491, 0.5312, 0.55, 0.5321, 0.55, 0.5321, 0.5491, 0.5312, 0.5749, 0.5312, 0.574, 0.5312, 0.573, 0.5321, 0.573, 0.5321, 0.5749, 0.5321, 0.6154, 0.5211, 0.6163, 0.522, 0.6154, 0.522, 0.5923, 0.5211, 0.5923, 0.522, 0.5905, 0.522, 0.5905, 0.5211, 0.5905, 0.5312, 0.5923, 0.5312, 0.5923, 0.5321, 0.5905, 0.5321, 0.6163, 0.5312, 0.6154, 0.5321, 0.6154, 0.5312, 0.573, 0.5211, 0.5749, 0.5211, 0.5749, 0.522, 0.573, 0.522, 0.55, 0.5211, 0.55, 0.522, 0.5491, 0.522, 0.5491, 0.5312, 0.55, 0.5312, 0.55, 0.5321, 0.5749, 0.5312, 0.5749, 0.5321, 0.573, 0.5321, 0.573, 0.5312, 0.6154, 0.5211, 0.5923, 0.5211, 0.5905, 0.5202, 0.6172, 0.5202, 0.5914, 0.522, 0.5914, 0.5312, 0.5905, 0.533, 0.5905, 0.5202, 0.6172, 0.5202, 0.6172, 0.533, 0.6163, 0.5312, 0.6163, 0.522, 0.6172, 0.533, 0.5905, 0.533, 0.5923, 0.5321, 0.6154, 0.5321, 0.573, 0.5211, 0.55, 0.5211, 0.5481, 0.5202, 0.5749, 0.5202, 0.5491, 0.522, 0.5491, 0.5312, 0.5481, 0.533, 0.5481, 0.5202, 0.5749, 0.5202, 0.5749, 0.533, 0.574, 0.5312, 0.574, 0.522, 0.5749, 0.533, 0.5481, 0.533, 0.55, 0.5321, 0.573, 0.5321, 0.6154, 0.5211, 0.5923, 0.5211, 0.5923, 0.5211, 0.6154, 0.5211, 0.5905, 0.522, 0.5905, 0.5312, 0.5914, 0.5312, 0.5914, 0.522, 0.6163, 0.522, 0.6163, 0.5312, 0.6163, 0.5312, 0.6163, 0.522, 0.6154, 0.5321, 0.5923, 0.5321, 0.5923, 0.5321, 0.6154, 0.5321, 0.573, 0.5211, 0.55, 0.5211, 0.55, 0.5211, 0.573, 0.5211, 0.5491, 0.522, 0.5491, 0.5312, 0.5491, 0.5312, 0.5491, 0.522, 0.574, 0.522, 0.574, 0.5312, 0.5749, 0.5312, 0.5749, 0.522, 0.573, 0.5321, 0.55, 0.5321, 0.55, 0.5321, 0.573, 0.5321, 0.5914, 0.5312, 0.5914, 0.5312, 0.5923, 0.5321, 0.5923, 0.5321, 0.6163, 0.5312, 0.6163, 0.5312, 0.6154, 0.5321, 0.6154, 0.5321, 0.5923, 0.5211, 0.5923, 0.5211, 0.5914, 0.522, 0.5914, 0.522, 0.573, 0.5321, 0.573, 0.5321, 0.574, 0.5312, 0.574, 0.5312, 0.573, 0.5211, 0.573, 0.5211, 0.574, 0.522, 0.574, 0.522, 0.5491, 0.522, 0.5491, 0.522, 0.55, 0.5211, 0.55, 0.5211, 0.6154, 0.5211, 0.6154, 0.5211, 0.6163, 0.522, 0.6163, 0.522, 0.5491, 0.5312, 0.5491, 0.5312, 0.55, 0.5321, 0.55, 0.5321, 0.6154, 0.522, 0.5923, 0.522, 0.5923, 0.5211, 0.6154, 0.5211, 0.5923, 0.522, 0.5923, 0.5312, 0.5905, 0.5312, 0.5905, 0.522, 0.6163, 0.522, 0.6163, 0.5312, 0.6154, 0.5312, 0.6154, 0.522, 0.6154, 0.5321, 0.5923, 0.5321, 0.5923, 0.5312, 0.6154, 0.5312, 0.573, 0.522, 0.55, 0.522, 0.55, 0.5211, 0.573, 0.5211, 0.55, 0.522, 0.55, 0.5312, 0.5491, 0.5312, 0.5491, 0.522, 0.5749, 0.522, 0.5749, 0.5312, 0.573, 0.5312, 0.573, 0.522, 0.573, 0.5321, 0.55, 0.5321, 0.55, 0.5312, 0.573, 0.5312, 0.6163, 0.522, 0.6163, 0.522, 0.6154, 0.5211, 0.6154, 0.5211, 0.5905, 0.5211, 0.5905, 0.5211, 0.5923, 0.5211, 0.5923, 0.5211, 0.5491, 0.5312, 0.5491, 0.5312, 0.55, 0.5321, 0.55, 0.5321, 0.5749, 0.5321, 0.5749, 0.5321, 0.573, 0.5321, 0.573, 0.5321, 0.55, 0.5211, 0.55, 0.5211, 0.5491, 0.522, 0.5491, 0.522, 0.5905, 0.5321, 0.5905, 0.5321, 0.5923, 0.5321, 0.5923, 0.5321, 0.6163, 0.5312, 0.6163, 0.5312, 0.6154, 0.5321, 0.6154, 0.5321, 0.573, 0.5211, 0.573, 0.5211, 0.5749, 0.5211, 0.5749, 0.5211, 0.5905, 0.5312, 0.5749, 0.5312, 0.5749, 0.5321, 0.5905, 0.5321, 0.5749, 0.5312, 0.5905, 0.5312, 0.5905, 0.5321, 0.5749, 0.5321, 0.5749, 0.5211, 0.5905, 0.5211, 0.5905, 0.522, 0.5749, 0.522, 0.5749, 0.522, 0.5905, 0.522, 0.5905, 0.5211, 0.5749, 0.5211, 0.5923, 0.5211, 0.6154, 0.5211, 0.6154, 0.5211, 0.5923, 0.5211])
me_cube_002.update()
me_cube_003 = bpy.data.meshes.new('Cube.003')
me_cube_003.from_pydata([(1.25, 0.0, -1.25), (1.25, 0.0, 0.02363), (1.124, 1.25, -1.794), (1.25, -1.124, -1.25), (1.187, -1.233, -1.25), (1.233, -1.187, -1.25), (1.25, 1.124, -1.25), (1.233, 1.187, -1.25), (1.187, 1.233, -1.25), (1.25, 1.124, 0.02363), (1.233, 1.187, 0.02363), (1.187, 1.233, 0.02363), (1.25, -1.124, 0.02363), (1.187, -1.233, 0.02363), (1.233, -1.187, 0.02363), (1.124, -1.25, -1.794), (1.187, 1.233, -1.794), (1.233, 1.187, -1.794), (1.25, 1.124, -1.794), (1.124, -1.25, -2.211), (1.233, -1.187, -1.794), (1.25, 0.0, -1.794), (1.25, 0.0, 0.3328), (1.25, 1.124, 0.3328), (1.233, 1.187, 0.3328), (1.187, 1.233, 0.3328), (1.124, 1.25, 0.3328), (1.124, -1.25, 0.3328), (1.187, -1.233, 0.3328), (1.233, -1.187, 0.3328), (1.25, -1.124, 0.3328), (1.124, -1.25, 0.02363), (1.124, -1.25, -1.25), (1.124, -1.25, -2.211), (1.187, -1.233, -1.794), (1.124, 1.25, -1.25), (1.124, 1.25, 0.02363), (1.201, 0.0, 0.3328), (1.201, 1.124, 0.3328), (1.139, 1.233, 0.3328), (1.185, 1.187, 0.3328), (1.201, -1.124, 0.3328), (1.25, 0.5622, -1.25), (1.25, -1.124, -1.794), (1.25, 0.5622, 0.02363), (1.25, 0.5622, 0.3328), (1.201, 0.5622, 0.3328), (1.187, -1.233, -0.8173), (1.233, -1.187, -0.8173), (1.25, 0.0, -0.8173), (1.25, -1.124, -0.8173), (1.187, 1.233, -0.8173), (1.233, 1.187, -0.8173), (1.25, 1.124, -0.8173), (1.124, 1.25, -0.8173), (1.124, -1.25, -0.8173), (1.25, 0.5622, -0.8173), (1.25, 0.5622, -1.794)], [(33, 19)], [(5, 4, 34, 20), (55, 31, 13, 47), (47, 4, 5, 48), (23, 9, 10, 24), (24, 10, 11, 25), (25, 11, 36, 26), (27, 31, 13, 28), (28, 13, 14, 29), (29, 14, 12, 30), (3, 0, 21, 43), (0, 42, 57, 21), (42, 6, 18, 57), (8, 7, 17, 16), (32, 4, 34, 15), (7, 6, 18, 17), (51, 8, 35, 54), (52, 7, 8, 51), (53, 6, 7, 52), (56, 49, 1, 44), (50, 12, 1, 49), (48, 5, 3, 50), (1, 22, 30, 12), (44, 45, 22, 1), (35, 8, 16, 2), (25, 26, 39), (24, 25, 39, 40), (45, 23, 38, 46), (23, 24, 40, 38), (30, 22, 37, 41), (22, 45, 46, 37), (9, 23, 45, 44), (53, 56, 44, 9), (3, 5, 20, 43), (6, 42, 56, 53), (14, 48, 50, 12), (3, 50, 49, 0), (42, 0, 49, 56), (9, 53, 52, 10), (10, 52, 51, 11), (11, 51, 54, 36), (13, 47, 48, 14), (32, 55, 47, 4)])
_uv = me_cube_003.uv_layers.new(name='UVMap')
_uv.uv.foreach_set('vector', [0.375, 0.7437, 0.375, 0.7563, 0.375, 0.7563, 0.375, 0.7437, 0.0, 0.0, 0.0, 0.0, 0.0, 0.0, 0.0, 0.0, 0.4175, 0.7563, 0.375, 0.7563, 0.375, 0.7437, 0.4175, 0.7437, 0.5315, 0.5126, 0.5, 0.5126, 0.5, 0.5063, 0.5315, 0.5063, 0.5315, 0.5063, 0.5, 0.5063, 0.5, 0.4937, 0.5315, 0.4937, 0.5315, 0.4937, 0.5, 0.4937, 0.5, 0.4874, 0.5315, 0.4874, 0.5315, 0.7626, 0.5, 0.7626, 0.5, 0.7563, 0.5315, 0.7563, 0.5315, 0.7563, 0.5, 0.7563, 0.5, 0.7437, 0.5315, 0.7437, 0.5315, 0.7437, 0.5, 0.7437, 0.5, 0.7374, 0.5315, 0.7374, 0.0, 0.0, 0.0, 0.0, 0.0, 0.0, 0.0, 0.0, 0.0, 0.0, 0.0, 0.0, 0.0, 0.0, 0.0, 0.0, 0.0, 0.0, 0.0, 0.0, 0.0, 0.0, 0.0, 0.0, 0.0, 0.0, 0.0, 0.0, 0.0, 0.0, 0.0, 0.0, 0.0, 0.0, 0.0, 0.0, 0.0, 0.0, 0.0, 0.0, 0.0, 0.0, 0.0, 0.0, 0.0, 0.0, 0.0, 0.0, 0.0, 0.0, 0.0, 0.0, 0.0, 0.0, 0.0, 0.0, 0.0, 0.0, 0.0, 0.0, 0.0, 0.0, 0.0, 0.0, 0.0, 0.0, 0.0, 0.0, 0.0, 0.0, 0.0, 0.0, 0.0, 0.0, 0.0, 0.0, 0.0, 0.0, 0.0, 0.0, 0.0, 0.0, 0.0, 0.0, 0.0, 0.0, 0.0, 0.0, 0.0, 0.0, 0.0, 0.0, 0.0, 0.0, 0.0, 0.0, 0.5, 0.625, 0.5315, 0.625, 0.5315, 0.7374, 0.5, 0.7374, 0.5, 0.5688, 0.5315, 0.5688, 0.5315, 0.625, 0.5, 0.625, 0.0, 0.0, 0.0, 0.0, 0.0, 0.0, 0.0, 0.0, 0.5315, 0.4937, 0.0, 0.0, 0.5315, 0.4937, 0.5315, 0.5063, 0.5315, 0.4937, 0.5315, 0.4937, 0.5315, 0.5063, 0.5315, 0.5688, 0.5315, 0.5126, 0.5315, 0.5126, 0.5315, 0.5688, 0.5315, 0.5126, 0.5315, 0.5063, 0.5315, 0.5063, 0.5315, 0.5126, 0.5315, 0.7374, 0.5315, 0.625, 0.5315, 0.625, 0.5315, 0.7374, 0.5315, 0.625, 0.5315, 0.5688, 0.5315, 0.5688, 0.5315, 0.625, 0.5, 0.5126, 0.5315, 0.5126, 0.5315, 0.5688, 0.5, 0.5688, 0.0, 0.0, 0.0, 0.0, 0.0, 0.0, 0.0, 0.0, 0.0, 0.0, 0.0, 0.0, 0.0, 0.0, 0.0, 0.0, 0.0, 0.0, 0.0, 0.0, 0.0, 0.0, 0.0, 0.0, 0.0, 0.0, 0.0, 0.0, 0.0, 0.0, 0.0, 0.0, 0.0, 0.0, 0.0, 0.0, 0.0, 0.0, 0.0, 0.0, 0.0, 0.0, 0.0, 0.0, 0.0, 0.0, 0.0, 0.0, 0.0, 0.0, 0.0, 0.0, 0.0, 0.0, 0.0, 0.0, 0.0, 0.0, 0.0, 0.0, 0.0, 0.0, 0.0, 0.0, 0.0, 0.0, 0.0, 0.0, 0.0, 0.0, 0.0, 0.0, 0.5, 0.7563, 0.4175, 0.7563, 0.4175, 0.7437, 0.5, 0.7437, 0.0, 0.0, 0.0, 0.0, 0.0, 0.0, 0.0, 0.0])
me_cube_003.update()

# ---- objects
ob_empty = bpy.data.objects.new('Empty', None)
ob_cube = bpy.data.objects.new('Cube', me_cube_001)
ob_cube_001 = bpy.data.objects.new('Cube.001', me_cube_002)
ob_cube_002 = bpy.data.objects.new('Cube.002', me_cube_003)

# ---- transforms, parenting, visibility, modifiers, constraints
ob_empty.location = (1.062e-15, 0.0, 0.0)
ob_empty.rotation_euler = (1.571, -0.0, 1.571)
ob_empty.empty_display_type = 'IMAGE'
ob_empty.empty_display_size = 5.0
ob_empty.empty_image_depth = 'BACK'
ob_empty.show_empty_image_perspective = False
ob_empty.empty_image_side = 'FRONT'
ob_cube.location = (0.0, 0.0, 0.0)
ob_cube_001.location = (0.0, 0.0, 0.0)
ob_cube_002.location = (0.0, 0.0, 0.0)

# ---- collection membership
col_collection.objects.link(ob_empty)
col_collection.objects.link(ob_cube)
col_collection.objects.link(ob_cube_001)
col_collection.objects.link(ob_cube_002)

# ---- scene / render settings (as saved in the file)
scene.frame_start = 1; scene.frame_end = 250; scene.frame_set(1)
scene.render.engine = 'BLENDER_EEVEE_NEXT'
bpy.context.view_layer.update()

# ---- added for rendering (the .blend has no active camera and no usable light): camera, sun
cam_auto = bpy.data.cameras.new('AutoCamera')
cam_auto.lens = 50.0
cam_auto.sensor_width = 36.0
cam_auto.clip_end = 1000.0
ob_auto_camera = bpy.data.objects.new('AutoCamera', cam_auto)
scene.collection.objects.link(ob_auto_camera)
ob_auto_camera.location = (5.28266, -6.07966, 4.0216)
ob_auto_camera.rotation_euler = (1.09748, -7.21219e-08, 0.694738)
scene.camera = ob_auto_camera
light_auto_sun = bpy.data.lights.new('AutoSun', 'SUN')
light_auto_sun.energy = 3.0
light_auto_sun.angle = 0.0523599
ob_auto_sun = bpy.data.objects.new('AutoSun', light_auto_sun)
scene.collection.objects.link(ob_auto_sun)
ob_auto_sun.rotation_euler = (0.872665, 0.174533, 0.523599)
bpy.context.view_layer.update()
